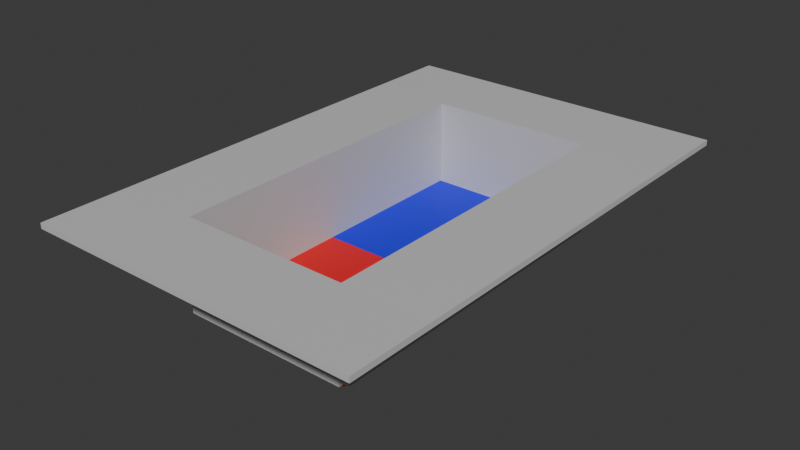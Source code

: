 # Source: RoboSubBin.blend  (saved by Blender 4.2.66; exported with 4.5.12 LTS)
import bpy
from mathutils import Matrix  # noqa: F401  (used for matrix-valued properties, if any)

bpy.ops.wm.read_factory_settings(use_empty=True)
scene = bpy.context.scene
scene.name = 'Scene'

# ---- collections
col_collection = bpy.data.collections.new('Collection'); scene.collection.children.link(col_collection)

# ---- materials (node trees are filled in below, after node groups)
mat_material = bpy.data.materials.new('Material')
mat_material.alpha_threshold = 0.0
mat_material.roughness = 0.5
mat_material.line_color = (0.0, 0.0, 0.0, 1.0)
mat_material_004 = bpy.data.materials.new('Material.004')
mat_material_005 = bpy.data.materials.new('Material.005')
mat_material_003 = bpy.data.materials.new('Material.003')
mat_material_009 = bpy.data.materials.new('Material.009')
mat_material_006 = bpy.data.materials.new('Material.006')
mat_material_007 = bpy.data.materials.new('Material.007')
mat_material_008 = bpy.data.materials.new('Material.008')
mat_material_001 = bpy.data.materials.new('Material.001')
mat_material_002 = bpy.data.materials.new('Material.002')

# ---- material node trees
mat_material.use_nodes = True; mat_material.node_tree.nodes.clear()
_N = mat_material.node_tree.nodes; _L = mat_material.node_tree.links
n0 = _N.new('ShaderNodeOutputMaterial'); n0.name = 'Material Output'; n0.location = (300, 300)
n1 = _N.new('ShaderNodeBsdfPrincipled'); n1.name = 'Principled BSDF'; n1.location = (10, 300)
n1.inputs[0].default_value = (0.5906, 0.5906, 0.5906, 1.0)
n1.inputs[3].default_value = 1.45
_L.new(n1.outputs[0], n0.inputs[0])
n0.is_active_output = True
mat_material_004.use_nodes = True; mat_material_004.node_tree.nodes.clear()
_N = mat_material_004.node_tree.nodes; _L = mat_material_004.node_tree.links
n0 = _N.new('ShaderNodeBsdfPrincipled'); n0.name = 'Principled BSDF'; n0.location = (10, 300)
n0.inputs[0].default_value = (0.5906, 0.5906, 0.5906, 1.0)
n1 = _N.new('ShaderNodeOutputMaterial'); n1.name = 'Material Output'; n1.location = (300, 300)
_L.new(n0.outputs[0], n1.inputs[0])
n1.is_active_output = True
mat_material_005.use_nodes = True; mat_material_005.node_tree.nodes.clear()
_N = mat_material_005.node_tree.nodes; _L = mat_material_005.node_tree.links
n0 = _N.new('ShaderNodeBsdfPrincipled'); n0.name = 'Principled BSDF'; n0.location = (10, 300)
n0.inputs[0].default_value = (0.5906, 0.5906, 0.5906, 1.0)
n1 = _N.new('ShaderNodeOutputMaterial'); n1.name = 'Material Output'; n1.location = (300, 300)
_L.new(n0.outputs[0], n1.inputs[0])
n1.is_active_output = True
mat_material_003.use_nodes = True; mat_material_003.node_tree.nodes.clear()
_N = mat_material_003.node_tree.nodes; _L = mat_material_003.node_tree.links
n0 = _N.new('ShaderNodeBsdfPrincipled'); n0.name = 'Principled BSDF'; n0.location = (10, 300)
n0.inputs[0].default_value = (0.5906, 0.5906, 0.5906, 1.0)
n1 = _N.new('ShaderNodeOutputMaterial'); n1.name = 'Material Output'; n1.location = (300, 300)
_L.new(n0.outputs[0], n1.inputs[0])
n1.is_active_output = True
mat_material_009.use_nodes = True; mat_material_009.node_tree.nodes.clear()
_N = mat_material_009.node_tree.nodes; _L = mat_material_009.node_tree.links
n0 = _N.new('ShaderNodeBsdfPrincipled'); n0.name = 'Principled BSDF'; n0.location = (10, 300)
n0.inputs[0].default_value = (0.5906, 0.5906, 0.5906, 1.0)
n1 = _N.new('ShaderNodeOutputMaterial'); n1.name = 'Material Output'; n1.location = (300, 300)
_L.new(n0.outputs[0], n1.inputs[0])
n1.is_active_output = True
mat_material_006.use_nodes = True; mat_material_006.node_tree.nodes.clear()
_N = mat_material_006.node_tree.nodes; _L = mat_material_006.node_tree.links
n0 = _N.new('ShaderNodeBsdfPrincipled'); n0.name = 'Principled BSDF'; n0.location = (10, 300)
n0.inputs[0].default_value = (0.5906, 0.5906, 0.5906, 1.0)
n1 = _N.new('ShaderNodeOutputMaterial'); n1.name = 'Material Output'; n1.location = (300, 300)
_L.new(n0.outputs[0], n1.inputs[0])
n1.is_active_output = True
mat_material_007.use_nodes = True; mat_material_007.node_tree.nodes.clear()
_N = mat_material_007.node_tree.nodes; _L = mat_material_007.node_tree.links
n0 = _N.new('ShaderNodeBsdfPrincipled'); n0.name = 'Principled BSDF'; n0.location = (10, 300)
n0.inputs[0].default_value = (0.5906, 0.5906, 0.5906, 1.0)
n1 = _N.new('ShaderNodeOutputMaterial'); n1.name = 'Material Output'; n1.location = (300, 300)
_L.new(n0.outputs[0], n1.inputs[0])
n1.is_active_output = True
mat_material_008.use_nodes = True; mat_material_008.node_tree.nodes.clear()
_N = mat_material_008.node_tree.nodes; _L = mat_material_008.node_tree.links
n0 = _N.new('ShaderNodeBsdfPrincipled'); n0.name = 'Principled BSDF'; n0.location = (10, 300)
n0.inputs[0].default_value = (0.5906, 0.5906, 0.5906, 1.0)
n1 = _N.new('ShaderNodeOutputMaterial'); n1.name = 'Material Output'; n1.location = (300, 300)
_L.new(n0.outputs[0], n1.inputs[0])
n1.is_active_output = True
mat_material_001.use_nodes = True; mat_material_001.node_tree.nodes.clear()
_N = mat_material_001.node_tree.nodes; _L = mat_material_001.node_tree.links
n0 = _N.new('ShaderNodeBsdfPrincipled'); n0.name = 'Principled BSDF'; n0.location = (10, 300)
n0.inputs[0].default_value = (0.8003, 0.0, 0.004133, 1.0)
n1 = _N.new('ShaderNodeOutputMaterial'); n1.name = 'Material Output'; n1.location = (300, 300)
_L.new(n0.outputs[0], n1.inputs[0])
n1.is_active_output = True
mat_material_002.use_nodes = True; mat_material_002.node_tree.nodes.clear()
_N = mat_material_002.node_tree.nodes; _L = mat_material_002.node_tree.links
n0 = _N.new('ShaderNodeBsdfPrincipled'); n0.name = 'Principled BSDF'; n0.location = (10, 300)
n0.inputs[0].default_value = (0.0, 0.0009821, 0.8002, 1.0)
n1 = _N.new('ShaderNodeOutputMaterial'); n1.name = 'Material Output'; n1.location = (300, 300)
_L.new(n0.outputs[0], n1.inputs[0])
n1.is_active_output = True

# ---- world
world_world = bpy.data.worlds.new('World'); scene.world = world_world
world_world.use_nodes = True; world_world.node_tree.nodes.clear()
_N = world_world.node_tree.nodes; _L = world_world.node_tree.links
n0 = _N.new('ShaderNodeOutputWorld'); n0.name = 'World Output'; n0.location = (300, 300)
n1 = _N.new('ShaderNodeBackground'); n1.name = 'Background'; n1.location = (10, 300)
n1.inputs[0].default_value = (0.05088, 0.05088, 0.05088, 1.0)
_L.new(n1.outputs[0], n0.inputs[0])
n0.is_active_output = True
world_world.color = (0.05088, 0.05088, 0.05088)
world_world.sun_shadow_jitter_overblur = 0.0

# ---- meshes
me_cube = bpy.data.meshes.new('Cube')
me_cube.from_pydata([(1.0, 1.0, 1.0), (1.0, 1.0, -1.0), (1.0, -1.0, 1.0), (1.0, -1.0, -1.0), (-1.0, 1.0, 1.0), (-1.0, 1.0, -1.0), (-1.0, -1.0, 1.0), (-1.0, -1.0, -1.0)], [], [(0, 4, 6, 2), (3, 2, 6, 7), (7, 6, 4, 5), (5, 1, 3, 7), (1, 0, 2, 3), (5, 4, 0, 1)])
_uv = me_cube.uv_layers.new(name='UVMap')
_uv.uv.foreach_set('vector', [0.625, 0.5, 0.875, 0.5, 0.875, 0.75, 0.625, 0.75, 0.375, 0.75, 0.625, 0.75, 0.625, 1.0, 0.375, 1.0, 0.375, 0.0, 0.625, 0.0, 0.625, 0.25, 0.375, 0.25, 0.125, 0.5, 0.375, 0.5, 0.375, 0.75, 0.125, 0.75, 0.375, 0.5, 0.625, 0.5, 0.625, 0.75, 0.375, 0.75, 0.375, 0.25, 0.625, 0.25, 0.625, 0.5, 0.375, 0.5])
me_cube.materials.append(mat_material)
me_cube.use_mirror_vertex_groups = False
me_cube.update()
me_cube_001 = bpy.data.meshes.new('Cube.001')
me_cube_001.from_pydata([(-1.0, -1.0, -1.0), (-1.0, -1.0, 1.0), (-1.0, 1.0, -1.0), (-1.0, 1.0, 1.0), (1.0, -1.0, -1.0), (1.0, -1.0, 1.0), (1.0, 1.0, -1.0), (1.0, 1.0, 1.0)], [], [(0, 1, 3, 2), (2, 3, 7, 6), (6, 7, 5, 4), (4, 5, 1, 0), (2, 6, 4, 0), (7, 3, 1, 5)])
_uv = me_cube_001.uv_layers.new(name='UVMap')
_uv.uv.foreach_set('vector', [0.375, 0.0, 0.625, 0.0, 0.625, 0.25, 0.375, 0.25, 0.375, 0.25, 0.625, 0.25, 0.625, 0.5, 0.375, 0.5, 0.375, 0.5, 0.625, 0.5, 0.625, 0.75, 0.375, 0.75, 0.375, 0.75, 0.625, 0.75, 0.625, 1.0, 0.375, 1.0, 0.125, 0.5, 0.375, 0.5, 0.375, 0.75, 0.125, 0.75, 0.625, 0.5, 0.875, 0.5, 0.875, 0.75, 0.625, 0.75])
me_cube_001.materials.append(mat_material_004)
me_cube_001.update()
me_cube_002 = bpy.data.meshes.new('Cube.002')
me_cube_002.from_pydata([(-1.0, -1.0, -1.0), (-1.0, -1.0, 1.0), (-1.0, 1.0, -1.0), (-1.0, 1.0, 1.0), (1.0, -1.0, -1.0), (1.0, -1.0, 1.0), (1.0, 1.0, -1.0), (1.0, 1.0, 1.0)], [], [(0, 1, 3, 2), (2, 3, 7, 6), (6, 7, 5, 4), (4, 5, 1, 0), (2, 6, 4, 0), (7, 3, 1, 5)])
_uv = me_cube_002.uv_layers.new(name='UVMap')
_uv.uv.foreach_set('vector', [0.375, 0.0, 0.625, 0.0, 0.625, 0.25, 0.375, 0.25, 0.375, 0.25, 0.625, 0.25, 0.625, 0.5, 0.375, 0.5, 0.375, 0.5, 0.625, 0.5, 0.625, 0.75, 0.375, 0.75, 0.375, 0.75, 0.625, 0.75, 0.625, 1.0, 0.375, 1.0, 0.125, 0.5, 0.375, 0.5, 0.375, 0.75, 0.125, 0.75, 0.625, 0.5, 0.875, 0.5, 0.875, 0.75, 0.625, 0.75])
me_cube_002.materials.append(mat_material_005)
me_cube_002.update()
me_cube_003 = bpy.data.meshes.new('Cube.003')
me_cube_003.from_pydata([(-1.0, -1.0, -1.0), (-1.0, -1.0, 1.0), (-1.0, 1.0, -1.0), (-1.0, 1.0, 1.0), (1.0, -1.0, -1.0), (1.0, -1.0, 1.0), (1.0, 1.0, -1.0), (1.0, 1.0, 1.0)], [], [(0, 1, 3, 2), (2, 3, 7, 6), (6, 7, 5, 4), (4, 5, 1, 0), (2, 6, 4, 0), (7, 3, 1, 5)])
_uv = me_cube_003.uv_layers.new(name='UVMap')
_uv.uv.foreach_set('vector', [0.375, 0.0, 0.625, 0.0, 0.625, 0.25, 0.375, 0.25, 0.375, 0.25, 0.625, 0.25, 0.625, 0.5, 0.375, 0.5, 0.375, 0.5, 0.625, 0.5, 0.625, 0.75, 0.375, 0.75, 0.375, 0.75, 0.625, 0.75, 0.625, 1.0, 0.375, 1.0, 0.125, 0.5, 0.375, 0.5, 0.375, 0.75, 0.125, 0.75, 0.625, 0.5, 0.875, 0.5, 0.875, 0.75, 0.625, 0.75])
me_cube_003.materials.append(mat_material_003)
me_cube_003.update()
me_cube_004 = bpy.data.meshes.new('Cube.004')
me_cube_004.from_pydata([(-1.0, -1.0, -1.0), (-1.0, -1.0, 1.0), (-1.0, 1.0, -1.0), (-1.0, 1.0, 1.0), (1.0, -1.0, -1.0), (1.0, -1.0, 1.0), (1.0, 1.0, -1.0), (1.0, 1.0, 1.0)], [], [(0, 1, 3, 2), (2, 3, 7, 6), (6, 7, 5, 4), (4, 5, 1, 0), (2, 6, 4, 0), (7, 3, 1, 5)])
_uv = me_cube_004.uv_layers.new(name='UVMap')
_uv.uv.foreach_set('vector', [0.375, 0.0, 0.625, 0.0, 0.625, 0.25, 0.375, 0.25, 0.375, 0.25, 0.625, 0.25, 0.625, 0.5, 0.375, 0.5, 0.375, 0.5, 0.625, 0.5, 0.625, 0.75, 0.375, 0.75, 0.375, 0.75, 0.625, 0.75, 0.625, 1.0, 0.375, 1.0, 0.125, 0.5, 0.375, 0.5, 0.375, 0.75, 0.125, 0.75, 0.625, 0.5, 0.875, 0.5, 0.875, 0.75, 0.625, 0.75])
me_cube_004.materials.append(mat_material_009)
me_cube_004.update()
me_cube_005 = bpy.data.meshes.new('Cube.005')
me_cube_005.from_pydata([(-1.0, -1.0, -1.0), (-1.0, -1.0, 1.0), (-1.0, 1.0, -1.0), (-1.0, 1.0, 1.0), (1.0, -1.0, -1.0), (1.0, -1.0, 1.0), (1.0, 1.0, -1.0), (1.0, 1.0, 1.0)], [], [(0, 1, 3, 2), (2, 3, 7, 6), (6, 7, 5, 4), (4, 5, 1, 0), (2, 6, 4, 0), (7, 3, 1, 5)])
_uv = me_cube_005.uv_layers.new(name='UVMap')
_uv.uv.foreach_set('vector', [0.375, 0.0, 0.625, 0.0, 0.625, 0.25, 0.375, 0.25, 0.375, 0.25, 0.625, 0.25, 0.625, 0.5, 0.375, 0.5, 0.375, 0.5, 0.625, 0.5, 0.625, 0.75, 0.375, 0.75, 0.375, 0.75, 0.625, 0.75, 0.625, 1.0, 0.375, 1.0, 0.125, 0.5, 0.375, 0.5, 0.375, 0.75, 0.125, 0.75, 0.625, 0.5, 0.875, 0.5, 0.875, 0.75, 0.625, 0.75])
me_cube_005.materials.append(mat_material_006)
me_cube_005.update()
me_cube_006 = bpy.data.meshes.new('Cube.006')
me_cube_006.from_pydata([(-1.0, -1.0, -1.0), (-1.0, -1.0, 1.0), (-1.0, 1.0, -1.0), (-1.0, 1.0, 1.0), (1.0, -1.0, -1.0), (1.0, -1.0, 1.0), (1.0, 1.0, -1.0), (1.0, 1.0, 1.0)], [], [(0, 1, 3, 2), (2, 3, 7, 6), (6, 7, 5, 4), (4, 5, 1, 0), (2, 6, 4, 0), (7, 3, 1, 5)])
_uv = me_cube_006.uv_layers.new(name='UVMap')
_uv.uv.foreach_set('vector', [0.375, 0.0, 0.625, 0.0, 0.625, 0.25, 0.375, 0.25, 0.375, 0.25, 0.625, 0.25, 0.625, 0.5, 0.375, 0.5, 0.375, 0.5, 0.625, 0.5, 0.625, 0.75, 0.375, 0.75, 0.375, 0.75, 0.625, 0.75, 0.625, 1.0, 0.375, 1.0, 0.125, 0.5, 0.375, 0.5, 0.375, 0.75, 0.125, 0.75, 0.625, 0.5, 0.875, 0.5, 0.875, 0.75, 0.625, 0.75])
me_cube_006.materials.append(mat_material_007)
me_cube_006.update()
me_cube_007 = bpy.data.meshes.new('Cube.007')
me_cube_007.from_pydata([(-1.0, -1.0, -1.0), (-1.0, -1.0, 1.0), (-1.0, 1.0, -1.0), (-1.0, 1.0, 1.0), (1.0, -1.0, -1.0), (1.0, -1.0, 1.0), (1.0, 1.0, -1.0), (1.0, 1.0, 1.0)], [], [(0, 1, 3, 2), (2, 3, 7, 6), (6, 7, 5, 4), (4, 5, 1, 0), (2, 6, 4, 0), (7, 3, 1, 5)])
_uv = me_cube_007.uv_layers.new(name='UVMap')
_uv.uv.foreach_set('vector', [0.375, 0.0, 0.625, 0.0, 0.625, 0.25, 0.375, 0.25, 0.375, 0.25, 0.625, 0.25, 0.625, 0.5, 0.375, 0.5, 0.375, 0.5, 0.625, 0.5, 0.625, 0.75, 0.375, 0.75, 0.375, 0.75, 0.625, 0.75, 0.625, 1.0, 0.375, 1.0, 0.125, 0.5, 0.375, 0.5, 0.375, 0.75, 0.125, 0.75, 0.625, 0.5, 0.875, 0.5, 0.875, 0.75, 0.625, 0.75])
me_cube_007.materials.append(mat_material_008)
me_cube_007.update()
me_cube_008 = bpy.data.meshes.new('Cube.008')
me_cube_008.from_pydata([(-1.0, -1.0, -1.0), (-1.0, -1.0, 1.0), (-1.0, 1.0, -1.0), (-1.0, 1.0, 1.0), (1.0, -1.0, -1.0), (1.0, -1.0, 1.0), (1.0, 1.0, -1.0), (1.0, 1.0, 1.0)], [], [(0, 1, 3, 2), (2, 3, 7, 6), (6, 7, 5, 4), (4, 5, 1, 0), (2, 6, 4, 0), (7, 3, 1, 5)])
_uv = me_cube_008.uv_layers.new(name='UVMap')
_uv.uv.foreach_set('vector', [0.375, 0.0, 0.625, 0.0, 0.625, 0.25, 0.375, 0.25, 0.375, 0.25, 0.625, 0.25, 0.625, 0.5, 0.375, 0.5, 0.375, 0.5, 0.625, 0.5, 0.625, 0.75, 0.375, 0.75, 0.375, 0.75, 0.625, 0.75, 0.625, 1.0, 0.375, 1.0, 0.125, 0.5, 0.375, 0.5, 0.375, 0.75, 0.125, 0.75, 0.625, 0.5, 0.875, 0.5, 0.875, 0.75, 0.625, 0.75])
me_cube_008.materials.append(mat_material_001)
me_cube_008.update()
me_cube_009 = bpy.data.meshes.new('Cube.009')
me_cube_009.from_pydata([(-1.0, -1.0, -1.0), (-1.0, -1.0, 1.0), (-1.0, 1.0, -1.0), (-1.0, 1.0, 1.0), (1.0, -1.0, -1.0), (1.0, -1.0, 1.0), (1.0, 1.0, -1.0), (1.0, 1.0, 1.0)], [], [(0, 1, 3, 2), (2, 3, 7, 6), (6, 7, 5, 4), (4, 5, 1, 0), (2, 6, 4, 0), (7, 3, 1, 5)])
_uv = me_cube_009.uv_layers.new(name='UVMap')
_uv.uv.foreach_set('vector', [0.375, 0.0, 0.625, 0.0, 0.625, 0.25, 0.375, 0.25, 0.375, 0.25, 0.625, 0.25, 0.625, 0.5, 0.375, 0.5, 0.375, 0.5, 0.625, 0.5, 0.625, 0.75, 0.375, 0.75, 0.375, 0.75, 0.625, 0.75, 0.625, 1.0, 0.375, 1.0, 0.125, 0.5, 0.375, 0.5, 0.375, 0.75, 0.125, 0.75, 0.625, 0.5, 0.875, 0.5, 0.875, 0.75, 0.625, 0.75])
me_cube_009.materials.append(mat_material_002)
me_cube_009.update()

# ---- objects
ob_cube = bpy.data.objects.new('Cube', me_cube)
ob_cube_001 = bpy.data.objects.new('Cube.001', me_cube_001)
ob_cube_002 = bpy.data.objects.new('Cube.002', me_cube_002)
ob_cube_003 = bpy.data.objects.new('Cube.003', me_cube_003)
ob_cube_004 = bpy.data.objects.new('Cube.004', me_cube_004)
ob_cube_005 = bpy.data.objects.new('Cube.005', me_cube_005)
ob_cube_006 = bpy.data.objects.new('Cube.006', me_cube_006)
ob_cube_007 = bpy.data.objects.new('Cube.007', me_cube_007)
ob_cube_008 = bpy.data.objects.new('Cube.008', me_cube_008)
ob_cube_009 = bpy.data.objects.new('Cube.009', me_cube_009)

# ---- transforms, parenting, visibility, modifiers, constraints
ob_cube.location = (0.915, 0.0, 0.63)
ob_cube.rotation_euler = (0.0, 0.0, 1.571)
ob_cube.scale = (1.22, 0.305, 0.02)
ob_cube.lock_rotations_4d = False
ob_cube.empty_display_type = 'ARROWS'
ob_cube.lineart.crease_threshold = 0.0
ob_cube_001.location = (-0.915, 0.0, 0.63)
ob_cube_001.rotation_euler = (0.0, 0.0, 1.571)
ob_cube_001.scale = (1.22, 0.305, 0.02)
ob_cube_002.location = (0.0, -1.525, 0.63)
ob_cube_002.scale = (1.22, 0.305, 0.02)
ob_cube_003.location = (0.0, 1.525, 0.63)
ob_cube_003.scale = (1.22, 0.305, 0.02)
ob_cube_004.location = (0.63, 0.0, 0.305)
ob_cube_004.rotation_euler = (1.571, 0.0, 1.571)
ob_cube_004.scale = (1.22, 0.305, 0.02)
ob_cube_005.location = (-0.63, 0.0, 0.305)
ob_cube_005.rotation_euler = (1.571, 0.0, 1.571)
ob_cube_005.scale = (1.22, 0.305, 0.02)
ob_cube_006.location = (0.0, 1.24, 0.305)
ob_cube_006.rotation_euler = (1.571, 0.0, 0.0)
ob_cube_006.scale = (0.61, 0.305, 0.02)
ob_cube_007.location = (0.0, -1.24, 0.305)
ob_cube_007.rotation_euler = (1.571, 0.0, 0.0)
ob_cube_007.scale = (0.61, 0.305, 0.02)
ob_cube_008.location = (0.0, -0.61, 0.0)
ob_cube_008.scale = (0.61, 0.61, 0.02)
ob_cube_009.location = (0.0, 0.61, 0.0)
ob_cube_009.scale = (0.61, 0.61, 0.02)

# ---- collection membership
col_collection.objects.link(ob_cube)
col_collection.objects.link(ob_cube_001)
col_collection.objects.link(ob_cube_002)
col_collection.objects.link(ob_cube_003)
col_collection.objects.link(ob_cube_004)
col_collection.objects.link(ob_cube_005)
col_collection.objects.link(ob_cube_006)
col_collection.objects.link(ob_cube_007)
col_collection.objects.link(ob_cube_008)
col_collection.objects.link(ob_cube_009)

# ---- scene / render settings (as saved in the file)
scene.frame_start = 1; scene.frame_end = 250; scene.frame_set(1)
scene.render.engine = 'BLENDER_EEVEE_NEXT'
bpy.context.view_layer.update()

# ---- added for rendering (the .blend has no active camera and no usable light): camera, sun
cam_auto = bpy.data.cameras.new('AutoCamera')
cam_auto.lens = 50.0
cam_auto.sensor_width = 36.0
cam_auto.clip_end = 1000.0
ob_auto_camera = bpy.data.objects.new('AutoCamera', cam_auto)
scene.collection.objects.link(ob_auto_camera)
ob_auto_camera.location = (4.11679, -4.94015, 3.60843)
ob_auto_camera.rotation_euler = (1.09748, -7.21219e-08, 0.694738)
scene.camera = ob_auto_camera
light_auto_sun = bpy.data.lights.new('AutoSun', 'SUN')
light_auto_sun.energy = 3.0
light_auto_sun.angle = 0.0523599
ob_auto_sun = bpy.data.objects.new('AutoSun', light_auto_sun)
scene.collection.objects.link(ob_auto_sun)
ob_auto_sun.rotation_euler = (0.872665, 0.174533, 0.523599)
bpy.context.view_layer.update()
